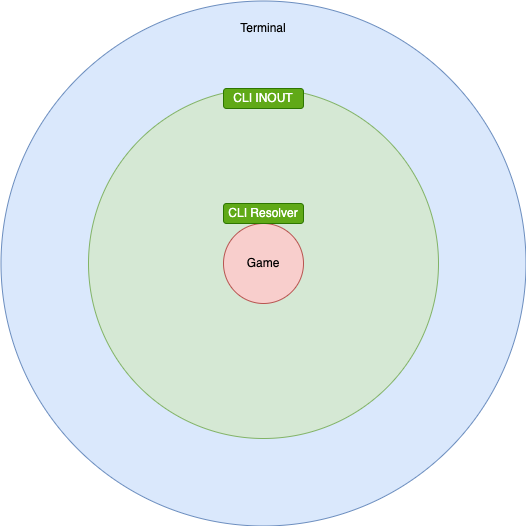

The diagram above was exported from draw.io. Its source (the exported page's mxGraphModel, read from the mxfile embedded in the PNG):
<mxGraphModel dx="1018" dy="620" grid="1" gridSize="10" guides="1" tooltips="1" connect="1" arrows="1" fold="1" page="1" pageScale="1" pageWidth="827" pageHeight="1169" math="0" shadow="0">
  <root>
    <mxCell id="0" />
    <mxCell id="1" parent="0" />
    <mxCell id="EWZzIhTXI3V7HBTCOWrB-22" value="" style="ellipse;whiteSpace=wrap;html=1;aspect=fixed;fillColor=#dae8fc;strokeColor=#6c8ebf;" vertex="1" parent="1">
      <mxGeometry x="167.5" y="67.5" width="525" height="525" as="geometry" />
    </mxCell>
    <mxCell id="EWZzIhTXI3V7HBTCOWrB-2" value="" style="ellipse;whiteSpace=wrap;html=1;aspect=fixed;fillColor=#d5e8d4;strokeColor=#82b366;" vertex="1" parent="1">
      <mxGeometry x="255" y="155" width="350" height="350" as="geometry" />
    </mxCell>
    <mxCell id="EWZzIhTXI3V7HBTCOWrB-1" value="Game" style="ellipse;whiteSpace=wrap;html=1;aspect=fixed;fillColor=#f8cecc;strokeColor=#b85450;" vertex="1" parent="1">
      <mxGeometry x="390" y="290" width="80" height="80" as="geometry" />
    </mxCell>
    <mxCell id="EWZzIhTXI3V7HBTCOWrB-4" value="CLI INOUT" style="rounded=1;whiteSpace=wrap;html=1;fillColor=#60a917;strokeColor=#2D7600;fontColor=#ffffff;" vertex="1" parent="1">
      <mxGeometry x="390" y="155" width="80" height="20" as="geometry" />
    </mxCell>
    <mxCell id="EWZzIhTXI3V7HBTCOWrB-7" value="Terminal" style="text;html=1;strokeColor=none;fillColor=none;align=center;verticalAlign=middle;whiteSpace=wrap;rounded=0;" vertex="1" parent="1">
      <mxGeometry x="395" y="80" width="70" height="30" as="geometry" />
    </mxCell>
    <mxCell id="EWZzIhTXI3V7HBTCOWrB-18" value="CLI Resolver" style="rounded=1;whiteSpace=wrap;html=1;fillColor=#60a917;fontColor=#ffffff;strokeColor=#2D7600;" vertex="1" parent="1">
      <mxGeometry x="390" y="270" width="80" height="20" as="geometry" />
    </mxCell>
  </root>
</mxGraphModel>